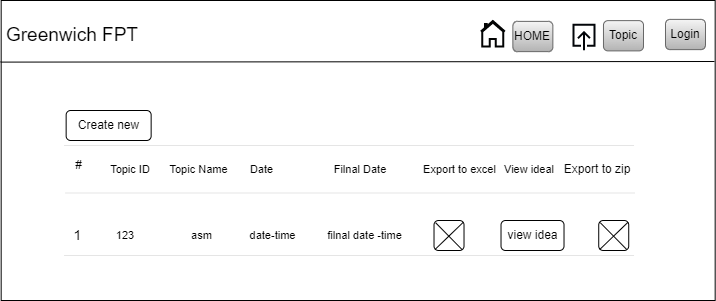

The diagram above was exported from draw.io. Its source (the exported page's mxGraphModel, read from the mxfile embedded in the PNG):
<mxGraphModel dx="1900" dy="-6085" grid="1" gridSize="10" guides="1" tooltips="1" connect="1" arrows="1" fold="1" page="1" pageScale="1" pageWidth="850" pageHeight="1100" math="0" shadow="0">
  <root>
    <mxCell id="0" />
    <mxCell id="1" parent="0" />
    <mxCell id="81yJovkf3XzHnd-jYpo1-1" value="" style="rounded=0;whiteSpace=wrap;html=1;" vertex="1" parent="1">
      <mxGeometry x="-224.32999999999998" y="6640" width="714" height="300" as="geometry" />
    </mxCell>
    <mxCell id="81yJovkf3XzHnd-jYpo1-2" value="&lt;font style=&quot;font-size: 19px;&quot;&gt;Greenwich FPT&lt;/font&gt;" style="text;html=1;strokeColor=none;fillColor=none;align=center;verticalAlign=middle;whiteSpace=wrap;rounded=0;" vertex="1" parent="1">
      <mxGeometry x="-222.89" y="6650" width="140" height="50" as="geometry" />
    </mxCell>
    <mxCell id="81yJovkf3XzHnd-jYpo1-3" value="" style="endArrow=none;html=1;rounded=0;exitX=-0.001;exitY=0.192;exitDx=0;exitDy=0;exitPerimeter=0;entryX=0.999;entryY=0.19;entryDx=0;entryDy=0;entryPerimeter=0;" edge="1" parent="1">
      <mxGeometry width="50" height="50" relative="1" as="geometry">
        <mxPoint x="-225.0439999999996" y="6701.599999999999" as="sourcePoint" />
        <mxPoint x="488.95600000000013" y="6701" as="targetPoint" />
      </mxGeometry>
    </mxCell>
    <mxCell id="81yJovkf3XzHnd-jYpo1-4" value="Create new" style="rounded=1;whiteSpace=wrap;html=1;" vertex="1" parent="1">
      <mxGeometry x="-159.35" y="6750" width="85" height="30" as="geometry" />
    </mxCell>
    <mxCell id="81yJovkf3XzHnd-jYpo1-5" value="" style="line;strokeWidth=0;html=1;" vertex="1" parent="1">
      <mxGeometry x="-161.48" y="6780" width="570" height="10" as="geometry" />
    </mxCell>
    <mxCell id="81yJovkf3XzHnd-jYpo1-6" value="" style="line;strokeWidth=0;html=1;" vertex="1" parent="1">
      <mxGeometry x="-160.48" y="6827.5" width="570" height="10" as="geometry" />
    </mxCell>
    <mxCell id="81yJovkf3XzHnd-jYpo1-7" value="" style="line;strokeWidth=0;html=1;" vertex="1" parent="1">
      <mxGeometry x="-161.48" y="6890" width="570" height="10" as="geometry" />
    </mxCell>
    <mxCell id="81yJovkf3XzHnd-jYpo1-8" value="#" style="text;html=1;strokeColor=none;fillColor=none;align=center;verticalAlign=middle;whiteSpace=wrap;rounded=0;" vertex="1" parent="1">
      <mxGeometry x="-159.98" y="6790" width="27" height="30" as="geometry" />
    </mxCell>
    <mxCell id="81yJovkf3XzHnd-jYpo1-9" value="&lt;font style=&quot;font-size: 14px;&quot;&gt;1&lt;/font&gt;" style="text;html=1;strokeColor=none;fillColor=none;align=center;verticalAlign=middle;whiteSpace=wrap;rounded=0;" vertex="1" parent="1">
      <mxGeometry x="-161.48" y="6860" width="27" height="30" as="geometry" />
    </mxCell>
    <mxCell id="81yJovkf3XzHnd-jYpo1-10" value="&lt;font style=&quot;font-size: 11px;&quot;&gt;Topic ID&lt;/font&gt;" style="text;html=1;strokeColor=none;fillColor=none;align=center;verticalAlign=middle;whiteSpace=wrap;rounded=0;" vertex="1" parent="1">
      <mxGeometry x="-119.13" y="6794" width="47.65" height="30" as="geometry" />
    </mxCell>
    <mxCell id="81yJovkf3XzHnd-jYpo1-11" value="&lt;font style=&quot;font-size: 11px;&quot;&gt;Date&lt;/font&gt;" style="text;html=1;strokeColor=none;fillColor=none;align=center;verticalAlign=middle;whiteSpace=wrap;rounded=0;" vertex="1" parent="1">
      <mxGeometry x="22.110000000000003" y="6794" width="29.41" height="30" as="geometry" />
    </mxCell>
    <mxCell id="81yJovkf3XzHnd-jYpo1-12" value="&lt;font style=&quot;font-size: 11px;&quot;&gt;Filnal Date&lt;/font&gt;" style="text;html=1;strokeColor=none;fillColor=none;align=center;verticalAlign=middle;whiteSpace=wrap;rounded=0;" vertex="1" parent="1">
      <mxGeometry x="97.67" y="6794" width="73.85" height="30" as="geometry" />
    </mxCell>
    <mxCell id="81yJovkf3XzHnd-jYpo1-13" value="&lt;font style=&quot;font-size: 11px;&quot;&gt;Export to excel&lt;/font&gt;" style="text;html=1;strokeColor=none;fillColor=none;align=center;verticalAlign=middle;whiteSpace=wrap;rounded=0;" vertex="1" parent="1">
      <mxGeometry x="196.52" y="6794" width="75" height="30" as="geometry" />
    </mxCell>
    <mxCell id="81yJovkf3XzHnd-jYpo1-14" value="&lt;span style=&quot;font-size: 11px;&quot;&gt;View ideal&lt;/span&gt;" style="text;html=1;strokeColor=none;fillColor=none;align=center;verticalAlign=middle;whiteSpace=wrap;rounded=0;" vertex="1" parent="1">
      <mxGeometry x="275.22999999999996" y="6794" width="58.29" height="30" as="geometry" />
    </mxCell>
    <mxCell id="81yJovkf3XzHnd-jYpo1-15" value="Export to zip" style="text;html=1;strokeColor=none;fillColor=none;align=center;verticalAlign=middle;whiteSpace=wrap;rounded=0;" vertex="1" parent="1">
      <mxGeometry x="333.52" y="6794" width="76" height="30" as="geometry" />
    </mxCell>
    <mxCell id="81yJovkf3XzHnd-jYpo1-16" value="&lt;font style=&quot;font-size: 11px;&quot;&gt;Topic Name&lt;/font&gt;" style="text;html=1;strokeColor=none;fillColor=none;align=center;verticalAlign=middle;whiteSpace=wrap;rounded=0;" vertex="1" parent="1">
      <mxGeometry x="-59.769999999999996" y="6794" width="67.29" height="30" as="geometry" />
    </mxCell>
    <mxCell id="81yJovkf3XzHnd-jYpo1-17" value="&lt;font style=&quot;font-size: 11px;&quot;&gt;123&lt;/font&gt;" style="text;html=1;strokeColor=none;fillColor=none;align=center;verticalAlign=middle;whiteSpace=wrap;rounded=0;" vertex="1" parent="1">
      <mxGeometry x="-123.71000000000001" y="6860" width="47.65" height="30" as="geometry" />
    </mxCell>
    <mxCell id="81yJovkf3XzHnd-jYpo1-18" value="&lt;font style=&quot;font-size: 11px;&quot;&gt;asm&lt;/font&gt;" style="text;html=1;strokeColor=none;fillColor=none;align=center;verticalAlign=middle;whiteSpace=wrap;rounded=0;" vertex="1" parent="1">
      <mxGeometry x="-56.56" y="6860" width="67.29" height="30" as="geometry" />
    </mxCell>
    <mxCell id="81yJovkf3XzHnd-jYpo1-19" value="&lt;font style=&quot;font-size: 11px;&quot;&gt;date-time&lt;/font&gt;" style="text;html=1;strokeColor=none;fillColor=none;align=center;verticalAlign=middle;whiteSpace=wrap;rounded=0;" vertex="1" parent="1">
      <mxGeometry x="7.109999999999999" y="6860" width="81.41" height="30" as="geometry" />
    </mxCell>
    <mxCell id="81yJovkf3XzHnd-jYpo1-20" value="&lt;font style=&quot;font-size: 11px;&quot;&gt;filnal date -time&lt;/font&gt;" style="text;html=1;strokeColor=none;fillColor=none;align=center;verticalAlign=middle;whiteSpace=wrap;rounded=0;" vertex="1" parent="1">
      <mxGeometry x="101.25999999999999" y="6860" width="77.26" height="30" as="geometry" />
    </mxCell>
    <mxCell id="81yJovkf3XzHnd-jYpo1-21" value="" style="rounded=1;whiteSpace=wrap;html=1;" vertex="1" parent="1">
      <mxGeometry x="208.52" y="6860" width="30" height="30" as="geometry" />
    </mxCell>
    <mxCell id="81yJovkf3XzHnd-jYpo1-22" value="view idea" style="rounded=1;whiteSpace=wrap;html=1;" vertex="1" parent="1">
      <mxGeometry x="275.52" y="6860" width="63" height="30" as="geometry" />
    </mxCell>
    <mxCell id="81yJovkf3XzHnd-jYpo1-23" value="" style="endArrow=none;html=1;rounded=0;entryX=0.942;entryY=0.092;entryDx=0;entryDy=0;entryPerimeter=0;" edge="1" parent="1">
      <mxGeometry width="50" height="50" relative="1" as="geometry">
        <mxPoint x="209.52" y="6889" as="sourcePoint" />
        <mxPoint x="237.78" y="6861.76" as="targetPoint" />
      </mxGeometry>
    </mxCell>
    <mxCell id="81yJovkf3XzHnd-jYpo1-24" value="" style="endArrow=none;html=1;rounded=0;entryX=0.054;entryY=0.075;entryDx=0;entryDy=0;entryPerimeter=0;exitX=0.933;exitY=0.967;exitDx=0;exitDy=0;exitPerimeter=0;" edge="1" parent="1" source="81yJovkf3XzHnd-jYpo1-21" target="81yJovkf3XzHnd-jYpo1-21">
      <mxGeometry width="50" height="50" relative="1" as="geometry">
        <mxPoint x="219.52" y="6899" as="sourcePoint" />
        <mxPoint x="247.78" y="6871.76" as="targetPoint" />
      </mxGeometry>
    </mxCell>
    <mxCell id="81yJovkf3XzHnd-jYpo1-25" value="" style="rounded=1;whiteSpace=wrap;html=1;" vertex="1" parent="1">
      <mxGeometry x="373.23" y="6860" width="30" height="30" as="geometry" />
    </mxCell>
    <mxCell id="81yJovkf3XzHnd-jYpo1-26" value="" style="endArrow=none;html=1;rounded=0;entryX=0.942;entryY=0.092;entryDx=0;entryDy=0;entryPerimeter=0;" edge="1" parent="1">
      <mxGeometry width="50" height="50" relative="1" as="geometry">
        <mxPoint x="374.23" y="6889" as="sourcePoint" />
        <mxPoint x="402.49" y="6861.76" as="targetPoint" />
      </mxGeometry>
    </mxCell>
    <mxCell id="81yJovkf3XzHnd-jYpo1-27" value="" style="endArrow=none;html=1;rounded=0;entryX=0.054;entryY=0.075;entryDx=0;entryDy=0;entryPerimeter=0;exitX=0.933;exitY=0.967;exitDx=0;exitDy=0;exitPerimeter=0;" edge="1" parent="1" source="81yJovkf3XzHnd-jYpo1-25" target="81yJovkf3XzHnd-jYpo1-25">
      <mxGeometry width="50" height="50" relative="1" as="geometry">
        <mxPoint x="384.23" y="6899" as="sourcePoint" />
        <mxPoint x="412.49" y="6871.76" as="targetPoint" />
      </mxGeometry>
    </mxCell>
    <mxCell id="81yJovkf3XzHnd-jYpo1-28" value="" style="html=1;verticalLabelPosition=bottom;align=center;labelBackgroundColor=#ffffff;verticalAlign=top;strokeWidth=2;strokeColor=#020303;shadow=0;dashed=0;shape=mxgraph.ios7.icons.home;" vertex="1" parent="1">
      <mxGeometry x="255.36000000000004" y="6660.51" width="24" height="25.5" as="geometry" />
    </mxCell>
    <mxCell id="81yJovkf3XzHnd-jYpo1-29" value="" style="html=1;verticalLabelPosition=bottom;align=center;labelBackgroundColor=#ffffff;verticalAlign=top;strokeWidth=2;strokeColor=#020509;shadow=0;dashed=0;shape=mxgraph.ios7.icons.up;" vertex="1" parent="1">
      <mxGeometry x="347.9899999999999" y="6664.26" width="21" height="25.5" as="geometry" />
    </mxCell>
    <mxCell id="81yJovkf3XzHnd-jYpo1-30" value="HOME" style="rounded=1;whiteSpace=wrap;html=1;fillColor=#f5f5f5;strokeColor=#666666;gradientColor=#b3b3b3;" vertex="1" parent="1">
      <mxGeometry x="287.36" y="6660.88" width="40" height="30.25" as="geometry" />
    </mxCell>
    <mxCell id="81yJovkf3XzHnd-jYpo1-31" value="Topic" style="rounded=1;whiteSpace=wrap;html=1;fillColor=#f5f5f5;strokeColor=#666666;gradientColor=#b3b3b3;" vertex="1" parent="1">
      <mxGeometry x="377.9899999999999" y="6660.14" width="40" height="30.25" as="geometry" />
    </mxCell>
    <mxCell id="81yJovkf3XzHnd-jYpo1-32" value="Login" style="rounded=1;whiteSpace=wrap;html=1;fillColor=#f5f5f5;strokeColor=#666666;gradientColor=#b3b3b3;" vertex="1" parent="1">
      <mxGeometry x="439.9899999999999" y="6658.88" width="40" height="30.25" as="geometry" />
    </mxCell>
  </root>
</mxGraphModel>